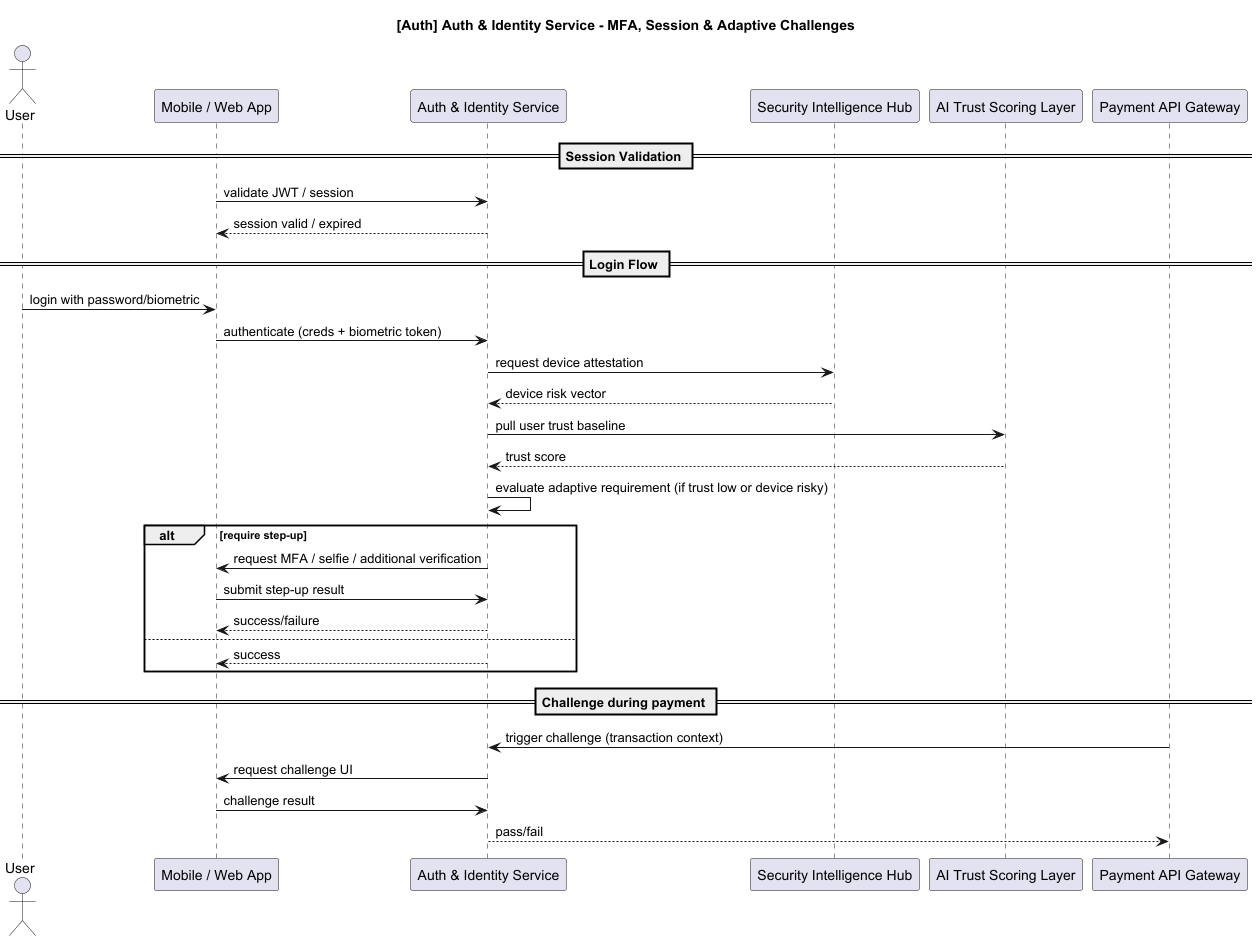

The diagram above was rendered by PlantUML. Its source (embedded in the PNG):
@startuml
title [Auth] Auth & Identity Service - MFA, Session & Adaptive Challenges

actor User
participant "Mobile / Web App" as App
participant "Auth & Identity Service" as Auth
participant "Security Intelligence Hub" as SecIntel
participant "AI Trust Scoring Layer" as TrustAI
participant "Payment API Gateway" as Gateway

== Session Validation ==
App -> Auth : validate JWT / session
Auth --> App : session valid / expired

== Login Flow ==
User -> App : login with password/biometric
App -> Auth : authenticate (creds + biometric token)
Auth -> SecIntel : request device attestation
SecIntel --> Auth : device risk vector
Auth -> TrustAI : pull user trust baseline
TrustAI --> Auth : trust score
Auth -> Auth : evaluate adaptive requirement (if trust low or device risky)
alt require step-up
  Auth -> App : request MFA / selfie / additional verification
  App -> Auth : submit step-up result
  Auth --> App : success/failure
else
  Auth --> App : success
end

== Challenge during payment ==
Gateway -> Auth : trigger challenge (transaction context)
Auth -> App : request challenge UI
App -> Auth : challenge result
Auth --> Gateway : pass/fail

@enduml